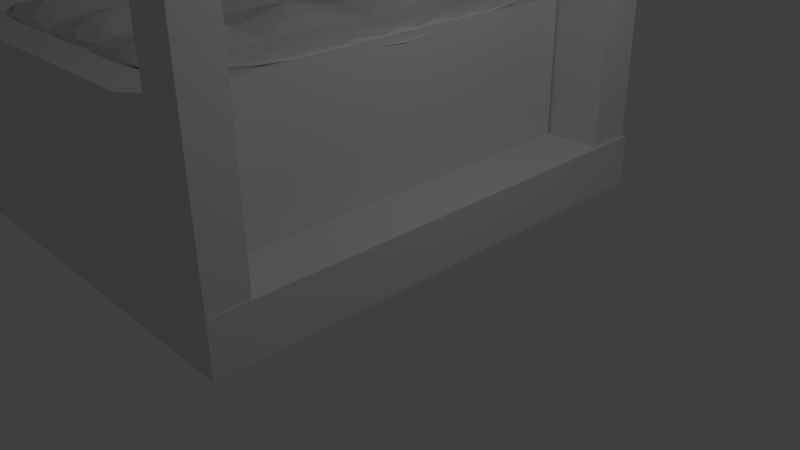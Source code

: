 # Source: foxys_throne.blend  (saved by Blender 2.75.0; exported with 4.5.12 LTS)
import bpy
from mathutils import Matrix  # noqa: F401  (used for matrix-valued properties, if any)

bpy.ops.wm.read_factory_settings(use_empty=True)
scene = bpy.context.scene
scene.name = 'Scene'

# ---- collections
col_collection_1 = bpy.data.collections.new('Collection 1'); scene.collection.children.link(col_collection_1)

# ---- world
world_world = bpy.data.worlds.new('World'); scene.world = world_world
world_world.color = (0.05088, 0.05088, 0.05088)
world_world.use_sun_shadow = False
world_world.sun_shadow_jitter_overblur = 0.0
world_world.cycles.sampling_method = 'MANUAL'
world_world.cycles.sample_map_resolution = 256

# ---- cameras
cam_camera = bpy.data.cameras.new('Camera')
cam_camera.clip_end = 100.0
cam_camera.lens = 35.0
cam_camera.sensor_width = 32.0
cam_camera.sensor_height = 18.0
cam_camera.ortho_scale = 7.314
cam_camera.dof.focus_distance = 0.0
cam_camera.dof.aperture_fstop = 128.0

# ---- lights
light_lamp = bpy.data.lights.new('Lamp', 'POINT')
light_lamp.transmission_factor = 0.0
light_lamp.cutoff_distance = 30.0
light_lamp.energy = 100.0
light_lamp.shadow_buffer_clip_start = 1.001
light_lamp.shadow_soft_size = 0.1
light_lamp.shadow_maximum_resolution = 0.006
light_lamp.use_absolute_resolution = True
light_lamp.cycles.use_multiple_importance_sampling = False

# ---- meshes
me_cube_002 = bpy.data.meshes.new('Cube.002')
me_cube_002.from_pydata([(-2.306, 0.0, -0.125), (8.887e-07, 2.905, -0.125), (2.306, 0.0, -0.125), (8.887e-07, -2.905, -0.125), (9.537e-07, 0.0, -0.6407), (-2.018, 2.542, -0.01039), (-2.018, -0.3631, -0.01039), (0.2883, -0.3631, 0.06038), (0.2883, 2.542, 0.06038), (0.2883, 1.089, 0.06038), (1.441, 1.089, 0.06038), (1.441, 2.542, 0.06583), (0.2883, -1.815, 0.06038), (1.441, -1.815, 0.05901), (1.441, -0.3631, 0.05811), (-2.018, -1.815, -0.01039), (-0.8648, -1.815, 0.06038), (-0.8648, -0.3631, 0.06038), (-2.018, 1.089, -0.01039), (-0.8648, 1.089, 0.06038), (-0.8648, 2.542, 0.06038), (-0.8648, 1.815, 0.06038), (-0.2883, 1.815, 0.06038), (-0.2883, 2.542, 0.06038), (-0.8648, 0.3631, 0.06038), (-0.2883, 0.3631, 0.06038), (-0.2883, 1.089, 0.06038), (-2.018, 0.3631, -0.01039), (-1.441, 0.3631, 0.06038), (-1.441, 1.089, 0.06038), (-0.8648, -1.089, 0.06038), (-0.2883, -1.089, 0.06038), (-0.2883, -0.3631, 0.06038), (-0.8648, -2.542, 0.06038), (-0.2883, -2.542, 0.06038), (-0.2883, -1.815, 0.06038), (-2.018, -2.542, -0.01039), (-1.441, -2.542, 0.06038), (-1.441, -1.815, 0.06038), (1.441, -1.089, 0.05811), (2.018, -1.089, -0.01039), (2.018, -0.3631, -0.01039), (1.441, -2.542, 0.05901), (2.018, -2.542, -0.01039), (2.018, -1.815, -0.01039), (0.2883, -2.542, 0.06038), (0.8648, -2.542, 0.05901), (0.8648, -1.815, 0.05901), (1.441, 1.815, 0.06583), (2.018, 1.815, -0.01039), (2.018, 2.542, -0.01039), (1.441, 0.3631, 0.06038), (2.018, 0.3631, -0.01039), (2.018, 1.089, -0.01039), (0.2883, 0.3631, 0.06038), (0.8648, 0.3631, 0.06038), (0.8648, 1.089, 0.06038), (0.2883, 1.815, 0.06038), (0.8648, 1.815, 0.06583), (0.8648, 2.542, 0.06583), (0.2883, -1.089, 0.06038), (0.8648, -1.089, 0.05811), (0.8648, -0.3631, 0.05811), (-2.018, -1.089, -0.01039), (-1.441, -1.089, 0.06038), (-1.441, -0.3631, 0.06038), (-2.018, 1.815, -0.01039), (-1.441, 1.815, 0.06038), (-1.441, 2.542, 0.06038), (-1.73, -2.179, -0.2253), (-2.234, 1.906, -0.03904), (-1.73, 2.179, -0.2253), (-1.73, 0.0, -0.5118), (1.513, 2.814, -0.03904), (1.73, 2.179, -0.2253), (9.374e-07, 2.179, -0.5118), (2.234, -1.906, -0.03904), (1.73, -2.179, -0.2253), (1.73, 0.0, -0.5118), (-1.513, -2.814, -0.03904), (9.374e-07, -2.179, -0.5118), (-2.234, -0.2723, -0.03904), (-0.2162, 2.814, -0.02135), (2.234, 0.2723, -0.03904), (0.2162, -2.814, -0.02135), (-2.018, 0.0, -0.01039), (0.2883, 0.0, 0.025), (9.537e-07, -2.542, 0.09577), (9.537e-07, 0.3631, 0.09577), (-2.234, 0.817, -0.03904), (0.6486, 2.814, -0.01999), (2.234, -0.817, -0.03904), (-0.6486, -2.814, -0.02135), (-2.234, -1.362, -0.03904), (-1.081, 2.814, -0.02135), (2.234, 1.362, -0.03904), (1.081, -2.814, -0.02169), (-0.8648, 0.0, 0.025), (1.441, 0.0, 0.02443), (9.537e-07, -1.089, 0.09577), (9.537e-07, 1.815, 0.09577), (0.2883, 1.452, 0.025), (1.441, 1.452, 0.02636), (1.153, 0.3631, 0.09577), (1.153, 1.815, 0.1039), (0.2883, -1.452, 0.025), (1.441, -1.452, 0.02409), (1.153, -2.542, 0.09371), (1.153, -1.089, 0.09236), (-2.018, -1.452, -0.01039), (-0.8648, -1.452, 0.025), (-1.153, -2.542, 0.09577), (-1.153, -1.089, 0.09577), (-2.018, 1.452, -0.01039), (-0.8648, 1.452, 0.025), (-1.153, 0.3631, 0.09577), (-1.153, 1.815, 0.09577), (-2.234, 1.362, -0.03904), (1.081, 2.814, -0.01999), (2.234, -1.362, -0.03904), (-1.081, -2.814, -0.02135), (-2.234, -0.817, -0.03904), (-0.6486, 2.814, -0.02135), (2.234, 0.817, -0.03904), (0.6486, -2.814, -0.02169), (-1.441, 0.0, 0.025), (0.8648, 0.0, 0.02443), (9.537e-07, -1.815, 0.09577), (9.537e-07, 1.089, 0.09577), (-2.234, 0.2723, -0.03904), (0.2162, 2.814, -0.02135), (2.234, -0.2723, -0.03904), (-0.2162, -2.814, -0.02135), (-2.234, -1.906, -0.03904), (-1.513, 2.814, -0.03904), (2.234, 1.906, -0.03904), (1.513, -2.814, -0.03904), (-0.2883, 0.0, 0.025), (2.018, 0.0, -0.01039), (9.537e-07, -0.3631, 0.09577), (9.537e-07, 2.542, 0.09577), (0.8648, 1.452, 0.02636), (2.018, 1.452, -0.01039), (1.153, 1.089, 0.09577), (1.153, 2.542, 0.1039), (0.8648, -1.452, 0.02409), (2.018, -1.452, -0.01039), (1.153, -1.815, 0.09371), (1.153, -0.3631, 0.09236), (-1.441, -1.452, 0.025), (-0.2883, -1.452, 0.025), (-1.153, -1.815, 0.09577), (-1.153, -0.3631, 0.09577), (-1.441, 1.452, 0.025), (-0.2883, 1.452, 0.025), (-1.153, 1.089, 0.09577), (-1.153, 2.542, 0.09577), (-0.8648, 2.179, 0.09577), (-0.2883, 2.179, 0.09577), (-0.5765, 1.815, 0.025), (-0.5765, 2.542, 0.025), (-0.8648, 0.7262, 0.09577), (-0.2883, 0.7262, 0.09577), (-0.5765, 0.3631, 0.025), (-0.5765, 1.089, 0.025), (-2.018, 0.7262, -0.01039), (-1.441, 0.7262, 0.09577), (-1.73, 0.3631, 0.007304), (-1.73, 1.089, 0.007304), (-0.8648, -0.7262, 0.09577), (-0.2883, -0.7262, 0.09577), (-0.5765, -1.089, 0.025), (-0.5765, -0.3631, 0.025), (-0.8648, -2.179, 0.09577), (-0.2883, -2.179, 0.09577), (-0.5765, -2.542, 0.025), (-0.5765, -1.815, 0.025), (-2.018, -2.179, -0.01039), (-1.441, -2.179, 0.09577), (-1.73, -2.542, 0.007304), (-1.73, -1.815, 0.007304), (1.441, -0.7262, 0.09236), (2.018, -0.7262, -0.01039), (1.73, -1.089, 0.006737), (1.73, -0.3631, 0.006737), (1.441, -2.179, 0.09371), (2.018, -2.179, -0.01039), (1.73, -2.542, 0.006962), (1.73, -1.815, 0.006962), (0.2883, -2.179, 0.09577), (0.8648, -2.179, 0.09371), (0.5765, -2.542, 0.02465), (0.5765, -1.815, 0.02465), (1.441, 2.179, 0.1039), (2.018, 2.179, -0.01039), (1.73, 1.815, 0.008665), (1.73, 2.542, 0.008665), (1.441, 0.7262, 0.09577), (2.018, 0.7262, -0.01039), (1.73, 0.3631, 0.007304), (1.73, 1.089, 0.007304), (0.2883, 0.7262, 0.09577), (0.8648, 0.7262, 0.09577), (0.5765, 0.3631, 0.025), (0.5765, 1.089, 0.025), (0.2883, 2.179, 0.09577), (0.8648, 2.179, 0.1039), (0.5765, 1.815, 0.02636), (0.5765, 2.542, 0.02636), (0.2883, -0.7262, 0.09577), (0.8648, -0.7262, 0.09236), (0.5765, -1.089, 0.02443), (0.5765, -0.3631, 0.02443), (-2.018, -0.7262, -0.01039), (-1.441, -0.7262, 0.09577), (-1.73, -1.089, 0.007304), (-1.73, -0.3631, 0.007304), (-2.018, 2.179, -0.01039), (-1.441, 2.179, 0.09577), (-1.73, 1.815, 0.007304), (-1.73, 2.542, 0.007304), (-1.281, -1.614, -0.4561), (-1.954, -2.461, -0.1059), (-1.281, 1.614, -0.4561), (-1.954, 2.461, -0.1059), (1.281, -1.614, -0.4561), (1.954, -2.461, -0.1059), (1.281, 1.614, -0.4561), (1.954, 2.461, -0.1059), (-2.178, 0.0, -0.02312), (9.471e-07, 2.743, 0.02406), (2.178, 0.0, -0.02312), (9.471e-07, -2.743, 0.02406), (9.537e-07, 0.0, 0.04269), (-2.178, 1.291, -0.02312), (1.025, 2.743, 0.02769), (2.178, -1.291, -0.02312), (-1.025, -2.743, 0.02406), (-2.178, -1.291, -0.02312), (-1.025, 2.743, 0.02406), (2.178, 1.291, -0.02312), (1.025, -2.743, 0.02315), (-1.153, 0.0, 0.04269), (1.153, 0.0, 0.04184), (9.537e-07, -1.452, 0.04269), (9.537e-07, 1.452, 0.04269), (1.153, 1.452, 0.04473), (1.153, -1.452, 0.04133), (-1.153, -1.452, 0.04269), (-1.153, 1.452, 0.04269), (-2.178, 1.936, -0.02312), (1.537, 2.743, -0.01465), (2.178, -1.936, -0.02312), (-1.537, -2.743, -0.01526), (-2.178, -0.6455, -0.02312), (-0.5125, 2.743, -0.007396), (2.178, 0.6455, -0.02312), (0.5125, -2.743, -0.007548), (-1.73, 0.0, -0.001542), (0.5765, 0.0, 0.007162), (9.537e-07, -2.179, 0.1488), (9.537e-07, 0.7262, 0.1488), (-2.178, 0.6455, -0.02312), (0.5125, 2.743, -0.006791), (2.178, -0.6455, -0.02312), (-0.5125, -2.743, -0.007396), (-2.178, -1.936, -0.02312), (-1.537, 2.743, -0.01526), (2.178, 1.936, -0.02312), (1.537, -2.743, -0.01541), (-0.5765, 0.0, 0.007304), (1.73, 0.0, -0.001684), (9.537e-07, -0.7262, 0.1488), (9.537e-07, 2.179, 0.1488), (0.5765, 1.452, 0.007644), (1.73, 1.452, -0.001202), (1.153, 0.7262, 0.1488), (1.153, 2.179, 0.1611), (0.5765, -1.452, 0.007077), (1.73, -1.452, -0.001769), (1.153, -2.179, 0.1458), (1.153, -0.7262, 0.1437), (-1.73, -1.452, -0.001542), (-0.5765, -1.452, 0.007304), (-1.153, -2.179, 0.1488), (-1.153, -0.7262, 0.1488), (-1.73, 1.452, -0.001542), (-0.5765, 1.452, 0.007304), (-1.153, 0.7262, 0.1488), (-1.153, 2.179, 0.1488), (-0.5765, 2.179, 0.04269), (-0.5765, 0.7262, 0.04269), (-1.73, 0.7262, 0.01615), (-0.5765, -0.7262, 0.04269), (-0.5765, -2.179, 0.04269), (-1.73, -2.179, 0.01615), (1.73, -0.7262, 0.0153), (1.73, -2.179, 0.01564), (0.5765, -2.179, 0.04218), (1.73, 2.179, 0.01819), (1.73, 0.7262, 0.01615), (0.5765, 0.7262, 0.04269), (0.5765, 2.179, 0.04473), (0.5765, -0.7262, 0.04184), (-1.73, -0.7262, 0.01615), (-1.73, 2.179, 0.01615), (-1.858, 0.08105, 4.893), (-1.858, 2.986, 2.443), (-1.858, 0.08105, -0.007797), (-1.858, -2.824, 2.443), (-2.242, 0.08105, 2.443), (-1.773, 2.623, 4.587), (-1.773, -0.282, 4.587), (-1.721, -0.282, 2.137), (-1.721, 2.623, 2.137), (-1.721, 1.17, 2.137), (-1.721, 1.17, 0.9112), (-1.717, 2.623, 0.9112), (-1.721, -1.734, 2.137), (-1.722, -1.734, 0.9112), (-1.722, -0.282, 0.9112), (-1.773, -1.734, 4.587), (-1.721, -1.734, 3.362), (-1.721, -0.282, 3.362), (-1.773, 1.17, 4.587), (-1.721, 1.17, 3.362), (-1.721, 2.623, 3.362), (-1.721, 1.897, 3.362), (-1.721, 1.897, 2.749), (-1.721, 2.623, 2.749), (-1.721, 0.4441, 3.362), (-1.721, 0.4441, 2.749), (-1.721, 1.17, 2.749), (-1.773, 0.4441, 4.587), (-1.721, 0.4441, 3.975), (-1.721, 1.17, 3.975), (-1.721, -1.008, 3.362), (-1.721, -1.008, 2.749), (-1.721, -0.282, 2.749), (-1.721, -2.461, 3.362), (-1.721, -2.461, 2.749), (-1.721, -1.734, 2.749), (-1.773, -2.461, 4.587), (-1.721, -2.461, 3.975), (-1.721, -1.734, 3.975), (-1.722, -1.008, 0.9112), (-1.773, -1.008, 0.2985), (-1.773, -0.282, 0.2985), (-1.722, -2.461, 0.9112), (-1.773, -2.461, 0.2985), (-1.773, -1.734, 0.2985), (-1.721, -2.461, 2.137), (-1.722, -2.461, 1.524), (-1.722, -1.734, 1.524), (-1.717, 1.897, 0.9112), (-1.773, 1.897, 0.2985), (-1.773, 2.623, 0.2985), (-1.721, 0.4441, 0.9112), (-1.773, 0.4441, 0.2985), (-1.773, 1.17, 0.2985), (-1.721, 0.4441, 2.137), (-1.721, 0.4441, 1.524), (-1.721, 1.17, 1.524), (-1.721, 1.897, 2.137), (-1.717, 1.897, 1.524), (-1.717, 2.623, 1.524), (-1.721, -1.008, 2.137), (-1.722, -1.008, 1.524), (-1.722, -0.282, 1.524), (-1.773, -1.008, 4.587), (-1.721, -1.008, 3.975), (-1.721, -0.282, 3.975), (-1.773, 1.897, 4.587), (-1.721, 1.897, 3.975), (-1.721, 2.623, 3.975), (-1.933, -2.098, 4.281), (-1.795, 1.987, 4.817), (-1.933, 2.26, 4.281), (-2.146, 0.08105, 4.281), (-1.795, 2.895, 0.8346), (-1.933, 2.26, 0.6049), (-2.146, 2.26, 2.443), (-1.795, -1.825, 0.06878), (-1.933, -2.098, 0.6049), (-2.146, 0.08105, 0.6049), (-1.795, -2.733, 4.051), (-2.146, -2.098, 2.443), (-1.795, -0.1913, 4.817), (-1.781, 2.895, 2.673), (-1.795, 0.3534, 0.06878), (-1.781, -2.733, 2.213), (-1.773, 0.08105, 4.587), (-1.747, 0.08105, 2.137), (-1.694, -2.461, 2.443), (-1.694, 0.4441, 2.443), (-1.795, 0.898, 4.817), (-1.78, 2.895, 1.754), (-1.795, -0.7359, 0.06878), (-1.781, -2.733, 3.132), (-1.795, -1.281, 4.817), (-1.781, 2.895, 3.592), (-1.795, 1.443, 0.06878), (-1.782, -2.733, 1.294), (-1.747, 0.08105, 3.362), (-1.747, 0.08105, 0.9112), (-1.694, -1.008, 2.443), (-1.694, 1.897, 2.443), (-1.747, 1.533, 2.137), (-1.746, 1.533, 0.9112), (-1.694, 0.4441, 1.218), (-1.688, 1.897, 1.218), (-1.747, -1.371, 2.137), (-1.748, -1.371, 0.9112), (-1.696, -2.461, 1.218), (-1.697, -1.008, 1.218), (-1.773, -1.371, 4.587), (-1.747, -1.371, 3.362), (-1.694, -2.461, 3.668), (-1.694, -1.008, 3.668), (-1.773, 1.533, 4.587), (-1.747, 1.533, 3.362), (-1.694, 0.4441, 3.668), (-1.694, 1.897, 3.668), (-1.795, 1.443, 4.817), (-1.78, 2.895, 1.294), (-1.795, -1.281, 0.06878), (-1.781, -2.733, 3.592), (-1.795, -0.7359, 4.817), (-1.781, 2.895, 3.132), (-1.795, 0.898, 0.06878), (-1.782, -2.733, 1.754), (-1.747, 0.08105, 3.975), (-1.747, 0.08105, 1.524), (-1.694, -1.734, 2.443), (-1.694, 1.17, 2.443), (-1.795, 0.3534, 4.817), (-1.781, 2.895, 2.213), (-1.795, -0.1913, 0.06878), (-1.781, -2.733, 2.673), (-1.795, -1.825, 4.817), (-1.795, 2.895, 4.051), (-1.795, 1.987, 0.06878), (-1.795, -2.733, 0.8346), (-1.747, 0.08105, 2.749), (-1.773, 0.08105, 0.2985), (-1.694, -0.282, 2.443), (-1.694, 2.623, 2.443), (-1.746, 1.533, 1.524), (-1.773, 1.533, 0.2985), (-1.694, 1.17, 1.218), (-1.688, 2.623, 1.218), (-1.748, -1.371, 1.524), (-1.773, -1.371, 0.2985), (-1.696, -1.734, 1.218), (-1.697, -0.282, 1.218), (-1.747, -1.371, 3.975), (-1.747, -1.371, 2.749), (-1.694, -1.734, 3.668), (-1.694, -0.282, 3.668), (-1.747, 1.533, 3.975), (-1.747, 1.533, 2.749), (-1.694, 1.17, 3.668), (-1.694, 2.623, 3.668), (-1.694, 2.26, 3.362), (-1.694, 2.26, 2.749), (-1.747, 1.897, 3.056), (-1.747, 2.623, 3.056), (-1.694, 0.8072, 3.362), (-1.694, 0.8072, 2.749), (-1.747, 0.4441, 3.056), (-1.747, 1.17, 3.056), (-1.773, 0.8072, 4.587), (-1.694, 0.8072, 3.975), (-1.76, 0.4441, 4.281), (-1.76, 1.17, 4.281), (-1.694, -0.6451, 3.362), (-1.694, -0.6451, 2.749), (-1.747, -1.008, 3.056), (-1.747, -0.282, 3.056), (-1.694, -2.098, 3.362), (-1.694, -2.098, 2.749), (-1.747, -2.461, 3.056), (-1.747, -1.734, 3.056), (-1.773, -2.098, 4.587), (-1.694, -2.098, 3.975), (-1.76, -2.461, 4.281), (-1.76, -1.734, 4.281), (-1.697, -0.6451, 0.9112), (-1.773, -0.6451, 0.2985), (-1.761, -1.008, 0.6049), (-1.761, -0.282, 0.6049), (-1.696, -2.098, 0.9112), (-1.773, -2.098, 0.2985), (-1.76, -2.461, 0.6049), (-1.76, -1.734, 0.6049), (-1.694, -2.098, 2.137), (-1.696, -2.098, 1.524), (-1.747, -2.461, 1.83), (-1.747, -1.734, 1.83), (-1.688, 2.26, 0.9112), (-1.773, 2.26, 0.2985), (-1.759, 1.897, 0.6049), (-1.759, 2.623, 0.6049), (-1.694, 0.8072, 0.9112), (-1.773, 0.8072, 0.2985), (-1.76, 0.4441, 0.6049), (-1.76, 1.17, 0.6049), (-1.694, 0.8072, 2.137), (-1.694, 0.8072, 1.524), (-1.747, 0.4441, 1.83), (-1.747, 1.17, 1.83), (-1.694, 2.26, 2.137), (-1.688, 2.26, 1.524), (-1.746, 1.897, 1.83), (-1.746, 2.623, 1.83), (-1.694, -0.6451, 2.137), (-1.697, -0.6451, 1.524), (-1.747, -1.008, 1.83), (-1.747, -0.282, 1.83), (-1.773, -0.6451, 4.587), (-1.694, -0.6451, 3.975), (-1.76, -1.008, 4.281), (-1.76, -0.282, 4.281), (-1.773, 2.26, 4.587), (-1.694, 2.26, 3.975), (-1.76, 1.897, 4.281), (-1.76, 2.623, 4.281), (-2.105, -1.533, 3.804), (-1.844, -2.38, 4.519), (-2.105, 1.695, 3.804), (-1.844, 2.542, 4.519), (-2.105, -1.533, 1.081), (-1.844, -2.38, 0.3666), (-2.105, 1.695, 1.081), (-1.844, 2.542, 0.3666), (-1.783, 0.08105, 4.757), (-1.748, 2.824, 2.443), (-1.783, 0.08105, 0.1283), (-1.748, -2.662, 2.443), (-1.734, 0.08105, 2.443), (-1.783, 1.372, 4.757), (-1.745, 2.824, 1.354), (-1.783, -1.21, 0.1283), (-1.748, -2.662, 3.532), (-1.783, -1.21, 4.757), (-1.748, 2.824, 3.532), (-1.783, 1.372, 0.1283), (-1.748, -2.662, 1.354), (-1.734, 0.08105, 3.668), (-1.734, 0.08105, 1.218), (-1.734, -1.371, 2.443), (-1.734, 1.533, 2.443), (-1.732, 1.533, 1.218), (-1.735, -1.371, 1.218), (-1.734, -1.371, 3.668), (-1.734, 1.533, 3.668), (-1.783, 2.018, 4.757), (-1.776, 2.824, 0.8091), (-1.783, -1.855, 0.1283), (-1.777, -2.662, 4.077), (-1.783, -0.5645, 4.757), (-1.771, 2.824, 2.987), (-1.783, 0.7265, 0.1283), (-1.771, -2.662, 1.898), (-1.767, 0.08105, 4.281), (-1.76, 0.08105, 1.83), (-1.655, -2.098, 2.443), (-1.655, 0.8072, 2.443), (-1.783, 0.7265, 4.757), (-1.771, 2.824, 1.898), (-1.783, -0.5645, 0.1283), (-1.771, -2.662, 2.987), (-1.783, -1.855, 4.757), (-1.777, 2.824, 4.077), (-1.783, 2.018, 0.1283), (-1.777, -2.662, 0.8091), (-1.76, 0.08105, 3.056), (-1.767, 0.08105, 0.6049), (-1.655, -0.6451, 2.443), (-1.655, 2.26, 2.443), (-1.76, 1.533, 1.83), (-1.766, 1.533, 0.6049), (-1.655, 0.8072, 1.218), (-1.646, 2.26, 1.218), (-1.76, -1.371, 1.83), (-1.767, -1.371, 0.6049), (-1.657, -2.098, 1.218), (-1.659, -0.6451, 1.218), (-1.767, -1.371, 4.281), (-1.76, -1.371, 3.056), (-1.655, -2.098, 3.668), (-1.655, -0.6451, 3.668), (-1.767, 1.533, 4.281), (-1.76, 1.533, 3.056), (-1.655, 0.8072, 3.668), (-1.655, 2.26, 3.668), (-1.734, 2.26, 3.056), (-1.734, 0.8072, 3.056), (-1.754, 0.8072, 4.281), (-1.734, -0.6451, 3.056), (-1.734, -2.098, 3.056), (-1.754, -2.098, 4.281), (-1.754, -0.6451, 0.6049), (-1.754, -2.098, 0.6049), (-1.734, -2.098, 1.83), (-1.752, 2.26, 0.6049), (-1.754, 0.8072, 0.6049), (-1.734, 0.8072, 1.83), (-1.732, 2.26, 1.83), (-1.734, -0.6451, 1.83), (-1.754, -0.6451, 4.281), (-1.754, 2.26, 4.281)], [], [(0, 69, 222, 133), (0, 133, 266, 93), (0, 93, 238, 121), (0, 121, 254, 81), (0, 81, 229, 129), (0, 129, 262, 89), (0, 89, 234, 117), (0, 117, 250, 70), (0, 70, 224, 71), (0, 71, 223, 72), (0, 72, 221, 69), (1, 71, 224, 134), (1, 134, 267, 94), (1, 94, 239, 122), (1, 122, 255, 82), (1, 82, 230, 130), (1, 130, 263, 90), (1, 90, 235, 118), (1, 118, 251, 73), (1, 73, 228, 74), (1, 74, 227, 75), (1, 75, 223, 71), (2, 74, 228, 135), (2, 135, 268, 95), (2, 95, 240, 123), (2, 123, 256, 83), (2, 83, 231, 131), (2, 131, 264, 91), (2, 91, 236, 119), (2, 119, 252, 76), (2, 76, 226, 77), (2, 77, 225, 78), (2, 78, 227, 74), (3, 77, 226, 136), (3, 136, 269, 96), (3, 96, 241, 124), (3, 124, 257, 84), (3, 84, 232, 132), (3, 132, 265, 92), (3, 92, 237, 120), (3, 120, 253, 79), (3, 79, 222, 69), (3, 69, 221, 80), (3, 80, 225, 77), (4, 80, 221, 72), (4, 72, 223, 75), (4, 75, 227, 78), (4, 78, 225, 80), (5, 217, 305, 220), (5, 220, 267, 134), (5, 134, 224, 70), (5, 70, 250, 217), (6, 213, 304, 216), (6, 216, 258, 85), (6, 85, 229, 81), (6, 81, 254, 213), (7, 209, 303, 212), (7, 212, 259, 86), (7, 86, 233, 139), (7, 139, 272, 209), (8, 205, 302, 208), (8, 208, 263, 130), (8, 130, 230, 140), (8, 140, 273, 205), (9, 201, 301, 204), (9, 204, 274, 101), (9, 101, 245, 128), (9, 128, 261, 201), (10, 197, 300, 200), (10, 200, 275, 102), (10, 102, 246, 143), (10, 143, 276, 197), (11, 193, 299, 196), (11, 196, 251, 118), (11, 118, 235, 144), (11, 144, 277, 193), (12, 189, 298, 192), (12, 192, 278, 105), (12, 105, 244, 127), (12, 127, 260, 189), (13, 185, 297, 188), (13, 188, 279, 106), (13, 106, 247, 147), (13, 147, 280, 185), (14, 181, 296, 184), (14, 184, 271, 98), (14, 98, 243, 148), (14, 148, 281, 181), (15, 177, 295, 180), (15, 180, 282, 109), (15, 109, 238, 93), (15, 93, 266, 177), (16, 173, 294, 176), (16, 176, 283, 110), (16, 110, 248, 151), (16, 151, 284, 173), (17, 169, 293, 172), (17, 172, 270, 97), (17, 97, 242, 152), (17, 152, 285, 169), (18, 165, 292, 168), (18, 168, 286, 113), (18, 113, 234, 89), (18, 89, 262, 165), (19, 161, 291, 164), (19, 164, 287, 114), (19, 114, 249, 155), (19, 155, 288, 161), (20, 157, 290, 160), (20, 160, 255, 122), (20, 122, 239, 156), (20, 156, 289, 157), (21, 114, 287, 159), (21, 159, 290, 157), (21, 157, 289, 116), (21, 116, 249, 114), (22, 154, 245, 100), (22, 100, 273, 158), (22, 158, 290, 159), (22, 159, 287, 154), (23, 158, 273, 140), (23, 140, 230, 82), (23, 82, 255, 160), (23, 160, 290, 158), (24, 97, 270, 163), (24, 163, 291, 161), (24, 161, 288, 115), (24, 115, 242, 97), (25, 137, 233, 88), (25, 88, 261, 162), (25, 162, 291, 163), (25, 163, 270, 137), (26, 162, 261, 128), (26, 128, 245, 154), (26, 154, 287, 164), (26, 164, 291, 162), (27, 85, 258, 167), (27, 167, 292, 165), (27, 165, 262, 129), (27, 129, 229, 85), (28, 125, 242, 115), (28, 115, 288, 166), (28, 166, 292, 167), (28, 167, 258, 125), (29, 166, 288, 155), (29, 155, 249, 153), (29, 153, 286, 168), (29, 168, 292, 166), (30, 110, 283, 171), (30, 171, 293, 169), (30, 169, 285, 112), (30, 112, 248, 110), (31, 150, 244, 99), (31, 99, 272, 170), (31, 170, 293, 171), (31, 171, 283, 150), (32, 170, 272, 139), (32, 139, 233, 137), (32, 137, 270, 172), (32, 172, 293, 170), (33, 92, 265, 175), (33, 175, 294, 173), (33, 173, 284, 111), (33, 111, 237, 92), (34, 132, 232, 87), (34, 87, 260, 174), (34, 174, 294, 175), (34, 175, 265, 132), (35, 174, 260, 127), (35, 127, 244, 150), (35, 150, 283, 176), (35, 176, 294, 174), (36, 79, 253, 179), (36, 179, 295, 177), (36, 177, 266, 133), (36, 133, 222, 79), (37, 120, 237, 111), (37, 111, 284, 178), (37, 178, 295, 179), (37, 179, 253, 120), (38, 178, 284, 151), (38, 151, 248, 149), (38, 149, 282, 180), (38, 180, 295, 178), (39, 106, 279, 183), (39, 183, 296, 181), (39, 181, 281, 108), (39, 108, 247, 106), (40, 146, 236, 91), (40, 91, 264, 182), (40, 182, 296, 183), (40, 183, 279, 146), (41, 182, 264, 131), (41, 131, 231, 138), (41, 138, 271, 184), (41, 184, 296, 182), (42, 96, 269, 187), (42, 187, 297, 185), (42, 185, 280, 107), (42, 107, 241, 96), (43, 136, 226, 76), (43, 76, 252, 186), (43, 186, 297, 187), (43, 187, 269, 136), (44, 186, 252, 119), (44, 119, 236, 146), (44, 146, 279, 188), (44, 188, 297, 186), (45, 84, 257, 191), (45, 191, 298, 189), (45, 189, 260, 87), (45, 87, 232, 84), (46, 124, 241, 107), (46, 107, 280, 190), (46, 190, 298, 191), (46, 191, 257, 124), (47, 190, 280, 147), (47, 147, 247, 145), (47, 145, 278, 192), (47, 192, 298, 190), (48, 102, 275, 195), (48, 195, 299, 193), (48, 193, 277, 104), (48, 104, 246, 102), (49, 142, 240, 95), (49, 95, 268, 194), (49, 194, 299, 195), (49, 195, 275, 142), (50, 194, 268, 135), (50, 135, 228, 73), (50, 73, 251, 196), (50, 196, 299, 194), (51, 98, 271, 199), (51, 199, 300, 197), (51, 197, 276, 103), (51, 103, 243, 98), (52, 138, 231, 83), (52, 83, 256, 198), (52, 198, 300, 199), (52, 199, 271, 138), (53, 198, 256, 123), (53, 123, 240, 142), (53, 142, 275, 200), (53, 200, 300, 198), (54, 86, 259, 203), (54, 203, 301, 201), (54, 201, 261, 88), (54, 88, 233, 86), (55, 126, 243, 103), (55, 103, 276, 202), (55, 202, 301, 203), (55, 203, 259, 126), (56, 202, 276, 143), (56, 143, 246, 141), (56, 141, 274, 204), (56, 204, 301, 202), (57, 101, 274, 207), (57, 207, 302, 205), (57, 205, 273, 100), (57, 100, 245, 101), (58, 141, 246, 104), (58, 104, 277, 206), (58, 206, 302, 207), (58, 207, 274, 141), (59, 206, 277, 144), (59, 144, 235, 90), (59, 90, 263, 208), (59, 208, 302, 206), (60, 105, 278, 211), (60, 211, 303, 209), (60, 209, 272, 99), (60, 99, 244, 105), (61, 145, 247, 108), (61, 108, 281, 210), (61, 210, 303, 211), (61, 211, 278, 145), (62, 210, 281, 148), (62, 148, 243, 126), (62, 126, 259, 212), (62, 212, 303, 210), (63, 109, 282, 215), (63, 215, 304, 213), (63, 213, 254, 121), (63, 121, 238, 109), (64, 149, 248, 112), (64, 112, 285, 214), (64, 214, 304, 215), (64, 215, 282, 149), (65, 214, 285, 152), (65, 152, 242, 125), (65, 125, 258, 216), (65, 216, 304, 214), (66, 113, 286, 219), (66, 219, 305, 217), (66, 217, 250, 117), (66, 117, 234, 113), (67, 153, 249, 116), (67, 116, 289, 218), (67, 218, 305, 219), (67, 219, 286, 153), (68, 218, 289, 156), (68, 156, 239, 94), (68, 94, 267, 220), (68, 220, 305, 218), (306, 375, 528, 439), (306, 439, 572, 399), (306, 399, 544, 427), (306, 427, 560, 387), (306, 387, 535, 435), (306, 435, 568, 395), (306, 395, 540, 423), (306, 423, 556, 376), (306, 376, 530, 377), (306, 377, 529, 378), (306, 378, 527, 375), (307, 377, 530, 440), (307, 440, 573, 400), (307, 400, 545, 428), (307, 428, 561, 388), (307, 388, 536, 436), (307, 436, 569, 396), (307, 396, 541, 424), (307, 424, 557, 379), (307, 379, 534, 380), (307, 380, 533, 381), (307, 381, 529, 377), (308, 380, 534, 441), (308, 441, 574, 401), (308, 401, 546, 429), (308, 429, 562, 389), (308, 389, 537, 437), (308, 437, 570, 397), (308, 397, 542, 425), (308, 425, 558, 382), (308, 382, 532, 383), (308, 383, 531, 384), (308, 384, 533, 380), (309, 383, 532, 442), (309, 442, 575, 402), (309, 402, 547, 430), (309, 430, 563, 390), (309, 390, 538, 438), (309, 438, 571, 398), (309, 398, 543, 426), (309, 426, 559, 385), (309, 385, 528, 375), (309, 375, 527, 386), (309, 386, 531, 383), (310, 386, 527, 378), (310, 378, 529, 381), (310, 381, 533, 384), (310, 384, 531, 386), (311, 523, 611, 526), (311, 526, 573, 440), (311, 440, 530, 376), (311, 376, 556, 523), (312, 519, 610, 522), (312, 522, 564, 391), (312, 391, 535, 387), (312, 387, 560, 519), (313, 515, 609, 518), (313, 518, 565, 392), (313, 392, 539, 445), (313, 445, 578, 515), (314, 511, 608, 514), (314, 514, 569, 436), (314, 436, 536, 446), (314, 446, 579, 511), (315, 507, 607, 510), (315, 510, 580, 407), (315, 407, 551, 434), (315, 434, 567, 507), (316, 503, 606, 506), (316, 506, 581, 408), (316, 408, 552, 449), (316, 449, 582, 503), (317, 499, 605, 502), (317, 502, 557, 424), (317, 424, 541, 450), (317, 450, 583, 499), (318, 495, 604, 498), (318, 498, 584, 411), (318, 411, 550, 433), (318, 433, 566, 495), (319, 491, 603, 494), (319, 494, 585, 412), (319, 412, 553, 453), (319, 453, 586, 491), (320, 487, 602, 490), (320, 490, 577, 404), (320, 404, 549, 454), (320, 454, 587, 487), (321, 483, 601, 486), (321, 486, 588, 415), (321, 415, 544, 399), (321, 399, 572, 483), (322, 479, 600, 482), (322, 482, 589, 416), (322, 416, 554, 457), (322, 457, 590, 479), (323, 475, 599, 478), (323, 478, 576, 403), (323, 403, 548, 458), (323, 458, 591, 475), (324, 471, 598, 474), (324, 474, 592, 419), (324, 419, 540, 395), (324, 395, 568, 471), (325, 467, 597, 470), (325, 470, 593, 420), (325, 420, 555, 461), (325, 461, 594, 467), (326, 463, 596, 466), (326, 466, 561, 428), (326, 428, 545, 462), (326, 462, 595, 463), (327, 420, 593, 465), (327, 465, 596, 463), (327, 463, 595, 422), (327, 422, 555, 420), (328, 460, 551, 406), (328, 406, 579, 464), (328, 464, 596, 465), (328, 465, 593, 460), (329, 464, 579, 446), (329, 446, 536, 388), (329, 388, 561, 466), (329, 466, 596, 464), (330, 403, 576, 469), (330, 469, 597, 467), (330, 467, 594, 421), (330, 421, 548, 403), (331, 443, 539, 394), (331, 394, 567, 468), (331, 468, 597, 469), (331, 469, 576, 443), (332, 468, 567, 434), (332, 434, 551, 460), (332, 460, 593, 470), (332, 470, 597, 468), (333, 391, 564, 473), (333, 473, 598, 471), (333, 471, 568, 435), (333, 435, 535, 391), (334, 431, 548, 421), (334, 421, 594, 472), (334, 472, 598, 473), (334, 473, 564, 431), (335, 472, 594, 461), (335, 461, 555, 459), (335, 459, 592, 474), (335, 474, 598, 472), (336, 416, 589, 477), (336, 477, 599, 475), (336, 475, 591, 418), (336, 418, 554, 416), (337, 456, 550, 405), (337, 405, 578, 476), (337, 476, 599, 477), (337, 477, 589, 456), (338, 476, 578, 445), (338, 445, 539, 443), (338, 443, 576, 478), (338, 478, 599, 476), (339, 398, 571, 481), (339, 481, 600, 479), (339, 479, 590, 417), (339, 417, 543, 398), (340, 438, 538, 393), (340, 393, 566, 480), (340, 480, 600, 481), (340, 481, 571, 438), (341, 480, 566, 433), (341, 433, 550, 456), (341, 456, 589, 482), (341, 482, 600, 480), (342, 385, 559, 485), (342, 485, 601, 483), (342, 483, 572, 439), (342, 439, 528, 385), (343, 426, 543, 417), (343, 417, 590, 484), (343, 484, 601, 485), (343, 485, 559, 426), (344, 484, 590, 457), (344, 457, 554, 455), (344, 455, 588, 486), (344, 486, 601, 484), (345, 412, 585, 489), (345, 489, 602, 487), (345, 487, 587, 414), (345, 414, 553, 412), (346, 452, 542, 397), (346, 397, 570, 488), (346, 488, 602, 489), (346, 489, 585, 452), (347, 488, 570, 437), (347, 437, 537, 444), (347, 444, 577, 490), (347, 490, 602, 488), (348, 402, 575, 493), (348, 493, 603, 491), (348, 491, 586, 413), (348, 413, 547, 402), (349, 442, 532, 382), (349, 382, 558, 492), (349, 492, 603, 493), (349, 493, 575, 442), (350, 492, 558, 425), (350, 425, 542, 452), (350, 452, 585, 494), (350, 494, 603, 492), (351, 390, 563, 497), (351, 497, 604, 495), (351, 495, 566, 393), (351, 393, 538, 390), (352, 430, 547, 413), (352, 413, 586, 496), (352, 496, 604, 497), (352, 497, 563, 430), (353, 496, 586, 453), (353, 453, 553, 451), (353, 451, 584, 498), (353, 498, 604, 496), (354, 408, 581, 501), (354, 501, 605, 499), (354, 499, 583, 410), (354, 410, 552, 408), (355, 448, 546, 401), (355, 401, 574, 500), (355, 500, 605, 501), (355, 501, 581, 448), (356, 500, 574, 441), (356, 441, 534, 379), (356, 379, 557, 502), (356, 502, 605, 500), (357, 404, 577, 505), (357, 505, 606, 503), (357, 503, 582, 409), (357, 409, 549, 404), (358, 444, 537, 389), (358, 389, 562, 504), (358, 504, 606, 505), (358, 505, 577, 444), (359, 504, 562, 429), (359, 429, 546, 448), (359, 448, 581, 506), (359, 506, 606, 504), (360, 392, 565, 509), (360, 509, 607, 507), (360, 507, 567, 394), (360, 394, 539, 392), (361, 432, 549, 409), (361, 409, 582, 508), (361, 508, 607, 509), (361, 509, 565, 432), (362, 508, 582, 449), (362, 449, 552, 447), (362, 447, 580, 510), (362, 510, 607, 508), (363, 407, 580, 513), (363, 513, 608, 511), (363, 511, 579, 406), (363, 406, 551, 407), (364, 447, 552, 410), (364, 410, 583, 512), (364, 512, 608, 513), (364, 513, 580, 447), (365, 512, 583, 450), (365, 450, 541, 396), (365, 396, 569, 514), (365, 514, 608, 512), (366, 411, 584, 517), (366, 517, 609, 515), (366, 515, 578, 405), (366, 405, 550, 411), (367, 451, 553, 414), (367, 414, 587, 516), (367, 516, 609, 517), (367, 517, 584, 451), (368, 516, 587, 454), (368, 454, 549, 432), (368, 432, 565, 518), (368, 518, 609, 516), (369, 415, 588, 521), (369, 521, 610, 519), (369, 519, 560, 427), (369, 427, 544, 415), (370, 455, 554, 418), (370, 418, 591, 520), (370, 520, 610, 521), (370, 521, 588, 455), (371, 520, 591, 458), (371, 458, 548, 431), (371, 431, 564, 522), (371, 522, 610, 520), (372, 419, 592, 525), (372, 525, 611, 523), (372, 523, 556, 423), (372, 423, 540, 419), (373, 459, 555, 422), (373, 422, 595, 524), (373, 524, 611, 525), (373, 525, 592, 459), (374, 524, 595, 462), (374, 462, 545, 400), (374, 400, 573, 526), (374, 526, 611, 524)])
me_cube_002.use_remesh_preserve_volume = False
me_cube_002.use_remesh_preserve_attributes = False
me_cube_002.use_mirror_vertex_groups = False
me_cube_002.update()
me_cube_001 = bpy.data.meshes.new('Cube.001')
me_cube_001.from_pydata([(-4.931, -3.027, 0.06765), (-4.931, -3.027, 0.8027), (-4.931, 4.035, 0.06765), (-4.931, 4.035, 0.8027), (1.0, -3.027, 0.06765), (1.0, -3.027, 0.8027), (1.0, 4.035, 0.06765), (1.0, 4.035, 0.8027), (-4.918, 4.024, 0.785), (-4.918, 4.024, 2.785), (-4.918, 3.774, 0.785), (-4.918, 3.774, 2.785), (0.9479, 4.024, 0.785), (0.9479, 4.024, 2.785), (0.9479, 3.355, 0.785), (0.9479, 3.355, 2.785), (-4.882, -2.77, 0.8017), (-4.882, -2.77, 2.802), (-4.882, -3.021, 0.8017), (-4.882, -3.021, 2.802), (0.9842, -2.484, 0.8017), (0.9842, -2.484, 2.802), (0.9842, -3.021, 0.8017), (0.9842, -3.021, 2.802), (-4.651, -2.484, 0.8017), (-4.651, -2.484, 2.802), (-4.651, -3.021, 0.8017), (-4.651, -3.021, 2.802), (-4.619, 4.024, 0.785), (-4.619, 4.024, 2.785), (-4.619, 3.355, 0.785), (-4.619, 3.355, 2.785), (-4.918, -2.716, 2.785), (-4.918, -2.716, 0.785), (-4.619, -2.716, 0.785), (-4.619, -2.716, 2.785), (-4.625, -2.525, 0.7969), (-4.625, -2.525, 2.797), (-4.625, 3.327, 0.7969), (-4.625, 3.327, 2.797), (0.1386, -2.525, 0.7969), (0.1386, -2.525, 2.797), (0.1386, 3.327, 0.7969), (0.1386, 3.327, 2.797), (0.3665, -3.021, 2.802), (0.3665, -2.484, 0.8017), (0.3665, -2.484, 2.802), (0.3665, -3.021, 0.8017), (0.3665, -3.021, 5.635), (0.9842, -3.021, 5.635), (0.9842, -2.484, 5.635), (0.3665, -2.484, 5.635), (0.3865, 3.355, 2.785), (0.3865, 4.024, 0.785), (0.3865, 3.355, 0.785), (0.3865, 4.024, 2.785), (0.3865, 3.355, 5.643), (0.9479, 3.355, 5.643), (0.9479, 4.024, 5.643), (0.3865, 4.024, 5.643), (0.9479, 3.355, 5.115), (0.9479, 4.024, 5.115), (0.3865, 3.355, 4.958), (0.3865, 4.024, 4.958), (0.9842, -2.484, 4.965), (0.3665, -2.484, 4.965), (0.3665, -3.021, 4.965), (0.9842, -3.021, 4.965), (-4.918, 3.355, 5.643), (-4.918, 4.024, 5.643), (-4.918, 3.355, 4.958), (-4.918, 4.024, 4.958), (-4.917, -3.021, 5.635), (-4.917, -2.484, 5.635), (-4.917, -3.021, 4.965), (-4.917, -2.484, 4.965), (-4.513, -3.021, 5.635), (-4.513, -2.484, 5.635), (-4.513, -3.021, 4.965), (-4.513, -2.484, 4.965), (-4.917, -2.484, 0.6748), (-4.917, -3.021, 0.6748), (-4.513, -3.021, 0.6748), (-4.513, -2.484, 0.6748), (-4.494, 4.024, 5.643), (-4.494, 4.024, 4.958), (-4.494, 3.355, 5.643), (-4.494, 3.355, 4.958), (-4.918, 4.024, 0.7942), (-4.918, 3.355, 0.7942), (-4.494, 3.355, 0.7942), (-4.494, 4.024, 0.7942), (-4.494, -2.487, 4.958), (-4.918, -2.487, 4.958), (-4.494, -2.487, 0.7942), (-4.918, -2.487, 0.7942), (-4.494, 3.355, 10.15), (-4.918, 3.355, 10.15), (-4.494, -2.487, 10.15), (-4.918, -2.487, 10.15)], [], [(1, 3, 2, 0), (3, 7, 6, 2), (7, 5, 4, 6), (5, 1, 0, 4), (0, 2, 6, 4), (5, 7, 3, 1), (9, 11, 10, 8), (52, 15, 14, 54), (15, 13, 12, 14), (29, 9, 8, 28), (53, 54, 14, 12), (29, 31, 11, 9), (17, 19, 18, 16), (44, 23, 22, 47), (23, 21, 20, 22), (25, 17, 16, 24), (45, 47, 22, 20), (25, 27, 19, 17), (46, 44, 27, 25), (8, 10, 30, 28), (55, 52, 31, 29), (16, 18, 26, 24), (11, 31, 35, 32), (55, 29, 28, 53), (46, 25, 24, 45), (19, 27, 26, 18), (32, 35, 34, 33), (31, 30, 34, 35), (30, 10, 33, 34), (10, 11, 32, 33), (37, 39, 38, 36), (39, 43, 42, 38), (43, 41, 40, 42), (41, 37, 36, 40), (36, 38, 42, 40), (41, 43, 39, 37), (21, 46, 45, 20), (65, 64, 50, 51), (24, 26, 47, 45), (27, 44, 47, 26), (50, 49, 48, 51), (67, 66, 48, 49), (77, 76, 72, 73), (64, 67, 49, 50), (13, 55, 53, 12), (61, 60, 57, 58), (28, 30, 54, 53), (31, 52, 54, 30), (58, 57, 56, 59), (60, 62, 56, 57), (85, 84, 69, 71), (63, 61, 58, 59), (55, 13, 61, 63), (52, 55, 63, 62), (15, 52, 62, 60), (13, 15, 60, 61), (21, 23, 67, 64), (44, 46, 65, 66), (23, 44, 66, 67), (46, 21, 64, 65), (70, 71, 69, 68), (84, 86, 68, 69), (86, 87, 70, 68), (93, 70, 97, 99), (74, 75, 73, 72), (76, 78, 74, 72), (74, 78, 82, 81), (79, 77, 73, 75), (65, 51, 77, 79), (66, 65, 79, 78), (48, 66, 78, 76), (51, 48, 76, 77), (82, 83, 80, 81), (78, 79, 83, 82), (79, 75, 80, 83), (75, 74, 81, 80), (62, 63, 85, 87), (56, 62, 87, 86), (59, 56, 86, 84), (63, 59, 84, 85), (90, 91, 88, 89), (71, 70, 89, 88), (87, 85, 91, 90), (85, 71, 88, 91), (93, 92, 94, 95), (89, 70, 93, 95), (90, 89, 95, 94), (87, 90, 94, 92), (97, 96, 98, 99), (70, 87, 96, 97), (87, 92, 98, 96), (92, 93, 99, 98)])
me_cube_001.use_remesh_preserve_volume = False
me_cube_001.use_remesh_preserve_attributes = False
me_cube_001.use_mirror_vertex_groups = False
me_cube_001.update()

# ---- objects
ob_cube_001 = bpy.data.objects.new('Cube.001', me_cube_002)
ob_cube = bpy.data.objects.new('Cube', me_cube_001)
ob_lamp = bpy.data.objects.new('Lamp', light_lamp)
ob_camera = bpy.data.objects.new('Camera', cam_camera)

# ---- transforms, parenting, visibility, modifiers, constraints
ob_cube_001.location = (-2.383, 0.4672, 2.88)
ob_cube_001.scale = (1.103, 1.044, 1.461)
ob_cube_001.lineart.crease_threshold = 0.0
ob_cube.location = (0.0, 0.0, 0.0)
ob_cube.lineart.crease_threshold = 0.0
ob_lamp.location = (4.076, 1.005, 5.904)
ob_lamp.rotation_euler = (0.6503, 0.05522, 1.866)
ob_lamp.lock_rotations_4d = False
ob_lamp.empty_display_type = 'ARROWS'
ob_lamp.color = (0.0, 0.0, 0.0, 0.0)
ob_lamp.lineart.crease_threshold = 0.0
ob_camera.location = (7.481, -6.508, 5.344)
ob_camera.rotation_euler = (1.109, 0.01082, 0.8149)
ob_camera.lock_rotations_4d = False
ob_camera.empty_display_type = 'ARROWS'
ob_camera.color = (0.0, 0.0, 0.0, 0.0)
ob_camera.display_type = 'WIRE'
ob_camera.lineart.crease_threshold = 0.0

# ---- collection membership
col_collection_1.objects.link(ob_cube_001)
col_collection_1.objects.link(ob_cube)
col_collection_1.objects.link(ob_lamp)
col_collection_1.objects.link(ob_camera)

# ---- scene / render settings (as saved in the file)
scene.camera = ob_camera
scene.frame_start = 1; scene.frame_end = 250; scene.frame_set(1)
scene.render.engine = 'BLENDER_EEVEE_NEXT'
scene.render.resolution_percentage = 50
scene.render.dither_intensity = 0.0
scene.cycles.use_denoising = False
scene.cycles.samples = 10
scene.cycles.sampling_pattern = 'TABULATED_SOBOL'
scene.cycles.light_sampling_threshold = 0.0
scene.cycles.use_adaptive_sampling = False
scene.cycles.use_light_tree = False
scene.cycles.blur_glossy = 0.0
scene.cycles.pixel_filter_type = 'GAUSSIAN'
scene.cycles.sample_clamp_indirect = 0.0
scene.view_settings.view_transform = 'Standard'
bpy.context.view_layer.update()
